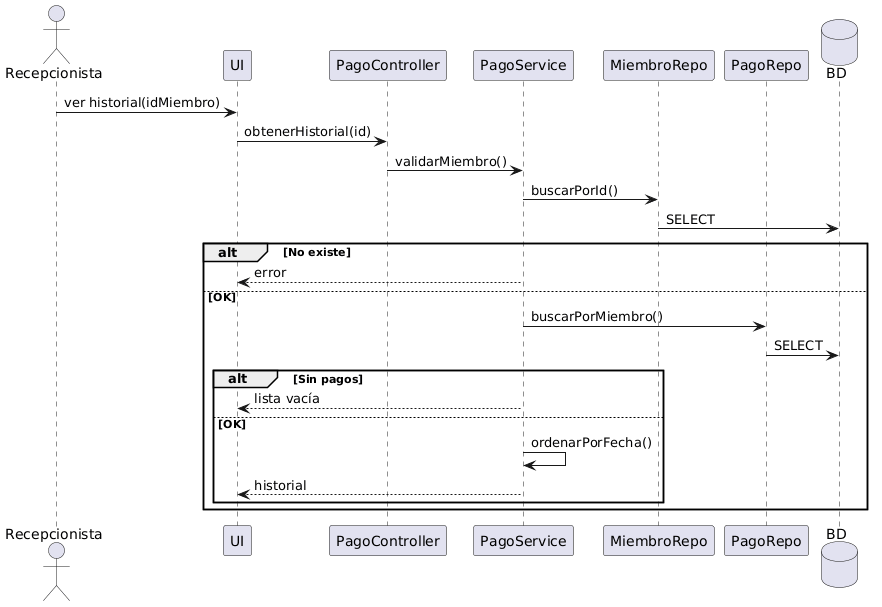

The diagram above was rendered by PlantUML. Its source (embedded in the PNG):
@startuml
actor Recepcionista
participant UI
participant PagoController
participant PagoService
participant MiembroRepo
participant PagoRepo
database BD

Recepcionista -> UI: ver historial(idMiembro)
UI -> PagoController: obtenerHistorial(id)

PagoController -> PagoService: validarMiembro()

PagoService -> MiembroRepo: buscarPorId()
MiembroRepo -> BD: SELECT

alt No existe
  PagoService --> UI: error
else OK

  PagoService -> PagoRepo: buscarPorMiembro()
  PagoRepo -> BD: SELECT

  alt Sin pagos
    PagoService --> UI: lista vacía
  else OK
    PagoService -> PagoService: ordenarPorFecha()
    PagoService --> UI: historial
  end
end
@enduml